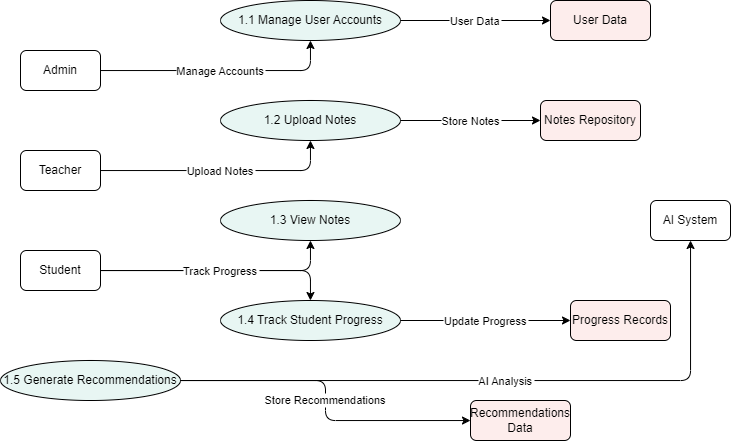

The diagram above was exported from draw.io. Its source (the exported page's mxGraphModel, read from the mxfile embedded in the PNG):
<mxGraphModel dx="943" dy="507" grid="1" gridSize="10" guides="1" tooltips="1" connect="1" arrows="1" fold="1" page="1" pageScale="1" pageWidth="850" pageHeight="1100" math="0" shadow="0">
  <root>
    <mxCell id="0" />
    <mxCell id="1" parent="0" />
    <mxCell id="MpaGq55rruvV49uaOGBs-225" value="Admin" style="shape=rectangle;rounded=1;whiteSpace=wrap;html=1;" vertex="1" parent="1">
      <mxGeometry x="50" y="100" width="80" height="40" as="geometry" />
    </mxCell>
    <mxCell id="MpaGq55rruvV49uaOGBs-226" value="Teacher" style="shape=rectangle;rounded=1;whiteSpace=wrap;html=1;" vertex="1" parent="1">
      <mxGeometry x="50" y="200" width="80" height="40" as="geometry" />
    </mxCell>
    <mxCell id="MpaGq55rruvV49uaOGBs-227" value="Student" style="shape=rectangle;rounded=1;whiteSpace=wrap;html=1;" vertex="1" parent="1">
      <mxGeometry x="50" y="300" width="80" height="40" as="geometry" />
    </mxCell>
    <mxCell id="MpaGq55rruvV49uaOGBs-228" value="AI System" style="shape=rectangle;rounded=1;whiteSpace=wrap;html=1;" vertex="1" parent="1">
      <mxGeometry x="680" y="250" width="80" height="40" as="geometry" />
    </mxCell>
    <mxCell id="MpaGq55rruvV49uaOGBs-229" value="1.1 Manage User Accounts" style="shape=ellipse;whiteSpace=wrap;html=1;fillColor=#E8F6F3;" vertex="1" parent="1">
      <mxGeometry x="250" y="50" width="180" height="40" as="geometry" />
    </mxCell>
    <mxCell id="MpaGq55rruvV49uaOGBs-230" value="1.2 Upload Notes" style="shape=ellipse;whiteSpace=wrap;html=1;fillColor=#E8F6F3;" vertex="1" parent="1">
      <mxGeometry x="250" y="150" width="180" height="40" as="geometry" />
    </mxCell>
    <mxCell id="MpaGq55rruvV49uaOGBs-231" value="1.3 View Notes" style="shape=ellipse;whiteSpace=wrap;html=1;fillColor=#E8F6F3;" vertex="1" parent="1">
      <mxGeometry x="250" y="250" width="180" height="40" as="geometry" />
    </mxCell>
    <mxCell id="MpaGq55rruvV49uaOGBs-232" value="1.4 Track Student Progress" style="shape=ellipse;whiteSpace=wrap;html=1;fillColor=#E8F6F3;" vertex="1" parent="1">
      <mxGeometry x="250" y="350" width="180" height="40" as="geometry" />
    </mxCell>
    <mxCell id="MpaGq55rruvV49uaOGBs-233" value="1.5 Generate Recommendations" style="shape=ellipse;whiteSpace=wrap;html=1;fillColor=#E8F6F3;" vertex="1" parent="1">
      <mxGeometry x="30" y="410" width="180" height="40" as="geometry" />
    </mxCell>
    <mxCell id="MpaGq55rruvV49uaOGBs-234" value="User Data" style="shape=rectangle;rounded=1;fillColor=#FDEDEC;whiteSpace=wrap;html=1;" vertex="1" parent="1">
      <mxGeometry x="580" y="50" width="100" height="40" as="geometry" />
    </mxCell>
    <mxCell id="MpaGq55rruvV49uaOGBs-235" value="Notes Repository" style="shape=rectangle;rounded=1;fillColor=#FDEDEC;whiteSpace=wrap;html=1;" vertex="1" parent="1">
      <mxGeometry x="570" y="150" width="100" height="40" as="geometry" />
    </mxCell>
    <mxCell id="MpaGq55rruvV49uaOGBs-236" value="Progress Records" style="shape=rectangle;rounded=1;fillColor=#FDEDEC;whiteSpace=wrap;html=1;" vertex="1" parent="1">
      <mxGeometry x="600" y="350" width="100" height="40" as="geometry" />
    </mxCell>
    <mxCell id="MpaGq55rruvV49uaOGBs-237" value="Recommendations Data" style="shape=rectangle;rounded=1;fillColor=#FDEDEC;whiteSpace=wrap;html=1;" vertex="1" parent="1">
      <mxGeometry x="500" y="450" width="100" height="40" as="geometry" />
    </mxCell>
    <mxCell id="MpaGq55rruvV49uaOGBs-238" value="Manage Accounts" style="edgeStyle=orthogonalEdgeStyle;rounded=1;" edge="1" parent="1" source="MpaGq55rruvV49uaOGBs-225" target="MpaGq55rruvV49uaOGBs-229">
      <mxGeometry relative="1" as="geometry" />
    </mxCell>
    <mxCell id="MpaGq55rruvV49uaOGBs-239" value="Upload Notes" style="edgeStyle=orthogonalEdgeStyle;rounded=1;" edge="1" parent="1" source="MpaGq55rruvV49uaOGBs-226" target="MpaGq55rruvV49uaOGBs-230">
      <mxGeometry relative="1" as="geometry" />
    </mxCell>
    <mxCell id="MpaGq55rruvV49uaOGBs-240" value="View Notes" style="edgeStyle=orthogonalEdgeStyle;rounded=1;" edge="1" parent="1" source="MpaGq55rruvV49uaOGBs-227" target="MpaGq55rruvV49uaOGBs-231">
      <mxGeometry relative="1" as="geometry" />
    </mxCell>
    <mxCell id="MpaGq55rruvV49uaOGBs-241" value="Track Progress" style="edgeStyle=orthogonalEdgeStyle;rounded=1;" edge="1" parent="1" source="MpaGq55rruvV49uaOGBs-227" target="MpaGq55rruvV49uaOGBs-232">
      <mxGeometry relative="1" as="geometry" />
    </mxCell>
    <mxCell id="MpaGq55rruvV49uaOGBs-242" value="Update Progress" style="edgeStyle=orthogonalEdgeStyle;rounded=1;" edge="1" parent="1" source="MpaGq55rruvV49uaOGBs-232" target="MpaGq55rruvV49uaOGBs-236">
      <mxGeometry relative="1" as="geometry" />
    </mxCell>
    <mxCell id="MpaGq55rruvV49uaOGBs-243" value="User Data" style="edgeStyle=orthogonalEdgeStyle;rounded=1;" edge="1" parent="1" source="MpaGq55rruvV49uaOGBs-229" target="MpaGq55rruvV49uaOGBs-234">
      <mxGeometry relative="1" as="geometry" />
    </mxCell>
    <mxCell id="MpaGq55rruvV49uaOGBs-244" value="Store Notes" style="edgeStyle=orthogonalEdgeStyle;rounded=1;" edge="1" parent="1" source="MpaGq55rruvV49uaOGBs-230" target="MpaGq55rruvV49uaOGBs-235">
      <mxGeometry relative="1" as="geometry" />
    </mxCell>
    <mxCell id="MpaGq55rruvV49uaOGBs-245" value="AI Analysis" style="edgeStyle=orthogonalEdgeStyle;rounded=1;" edge="1" parent="1" source="MpaGq55rruvV49uaOGBs-233" target="MpaGq55rruvV49uaOGBs-228">
      <mxGeometry relative="1" as="geometry" />
    </mxCell>
    <mxCell id="MpaGq55rruvV49uaOGBs-246" value="Store Recommendations" style="edgeStyle=orthogonalEdgeStyle;rounded=1;" edge="1" parent="1" source="MpaGq55rruvV49uaOGBs-233" target="MpaGq55rruvV49uaOGBs-237">
      <mxGeometry x="-0.0062" relative="1" as="geometry">
        <mxPoint as="offset" />
      </mxGeometry>
    </mxCell>
  </root>
</mxGraphModel>